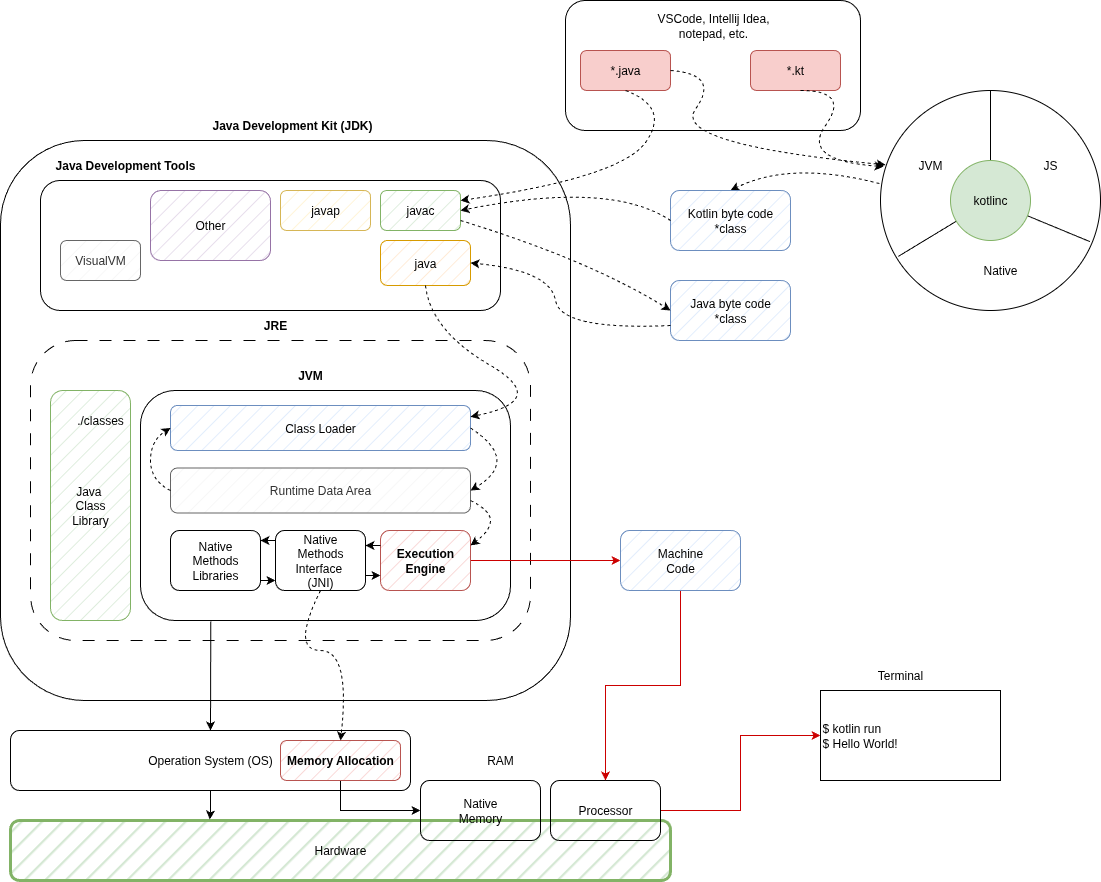

The diagram above was exported from draw.io. Its source (the exported page's mxGraphModel, read from the mxfile embedded in the PNG):
<mxGraphModel dx="1667" dy="933" grid="1" gridSize="10" guides="1" tooltips="1" connect="1" arrows="1" fold="1" page="1" pageScale="1" pageWidth="850" pageHeight="1100" math="0" shadow="0">
  <root>
    <mxCell id="0" />
    <mxCell id="1" parent="0" />
    <mxCell id="zqpEWKELfQ2SnmQN7NkH-31" value="" style="ellipse;whiteSpace=wrap;html=1;aspect=fixed;" parent="1" vertex="1">
      <mxGeometry x="980" y="280" width="220" height="220" as="geometry" />
    </mxCell>
    <mxCell id="zqpEWKELfQ2SnmQN7NkH-1" value="" style="rounded=1;whiteSpace=wrap;html=1;" parent="1" vertex="1">
      <mxGeometry x="100" y="330" width="570" height="560" as="geometry" />
    </mxCell>
    <mxCell id="zqpEWKELfQ2SnmQN7NkH-7" value="" style="rounded=1;whiteSpace=wrap;html=1;fillColor=none;" parent="1" vertex="1">
      <mxGeometry x="140" y="370" width="460" height="130" as="geometry" />
    </mxCell>
    <mxCell id="zqpEWKELfQ2SnmQN7NkH-17" value="" style="rounded=1;whiteSpace=wrap;html=1;fillColor=none;shadow=0;" parent="1" vertex="1">
      <mxGeometry x="665" y="190" width="295" height="130" as="geometry" />
    </mxCell>
    <mxCell id="zqpEWKELfQ2SnmQN7NkH-2" value="VisualVM" style="rounded=1;whiteSpace=wrap;html=1;fillStyle=hatch;fillColor=#f5f5f5;strokeColor=#666666;fontColor=#333333;" parent="1" vertex="1">
      <mxGeometry x="160" y="430" width="80" height="40" as="geometry" />
    </mxCell>
    <mxCell id="zqpEWKELfQ2SnmQN7NkH-3" value="Other" style="rounded=1;whiteSpace=wrap;html=1;fillColor=#e1d5e7;strokeColor=#9673a6;fillStyle=hatch;" parent="1" vertex="1">
      <mxGeometry x="250" y="380" width="120" height="70" as="geometry" />
    </mxCell>
    <mxCell id="zqpEWKELfQ2SnmQN7NkH-4" value="javap" style="rounded=1;whiteSpace=wrap;html=1;fillColor=#fff2cc;strokeColor=#d6b656;fillStyle=hatch;" parent="1" vertex="1">
      <mxGeometry x="380" y="380" width="90" height="40" as="geometry" />
    </mxCell>
    <mxCell id="zqpEWKELfQ2SnmQN7NkH-5" value="java" style="rounded=1;whiteSpace=wrap;html=1;fillColor=#ffe6cc;strokeColor=#d79b00;fillStyle=hatch;" parent="1" vertex="1">
      <mxGeometry x="480" y="430" width="90" height="45" as="geometry" />
    </mxCell>
    <mxCell id="zqpEWKELfQ2SnmQN7NkH-6" value="javac" style="rounded=1;whiteSpace=wrap;html=1;fillStyle=hatch;fillColor=#d5e8d4;strokeColor=#82b366;" parent="1" vertex="1">
      <mxGeometry x="480" y="380" width="80" height="40" as="geometry" />
    </mxCell>
    <mxCell id="zqpEWKELfQ2SnmQN7NkH-8" value="&lt;b&gt;Java Development Tools&lt;/b&gt;" style="text;html=1;align=center;verticalAlign=middle;whiteSpace=wrap;rounded=0;" parent="1" vertex="1">
      <mxGeometry x="150" y="340" width="150" height="30" as="geometry" />
    </mxCell>
    <mxCell id="zqpEWKELfQ2SnmQN7NkH-9" value="&lt;b&gt;Java Development Kit (JDK)&lt;/b&gt;" style="text;html=1;align=center;verticalAlign=middle;whiteSpace=wrap;rounded=0;" parent="1" vertex="1">
      <mxGeometry x="302.5" y="300" width="177.5" height="30" as="geometry" />
    </mxCell>
    <mxCell id="zqpEWKELfQ2SnmQN7NkH-10" value="*.kt" style="rounded=1;whiteSpace=wrap;html=1;fillColor=#f8cecc;strokeColor=#b85450;" parent="1" vertex="1">
      <mxGeometry x="850" y="240" width="90" height="40" as="geometry" />
    </mxCell>
    <mxCell id="zqpEWKELfQ2SnmQN7NkH-15" value="*.java" style="rounded=1;whiteSpace=wrap;html=1;fillColor=#f8cecc;strokeColor=#b85450;" parent="1" vertex="1">
      <mxGeometry x="680" y="240" width="90" height="40" as="geometry" />
    </mxCell>
    <mxCell id="zqpEWKELfQ2SnmQN7NkH-18" value="VSCode, Intellij Idea, notepad, etc." style="text;html=1;align=center;verticalAlign=middle;whiteSpace=wrap;rounded=0;" parent="1" vertex="1">
      <mxGeometry x="752.5" y="200" width="120" height="30" as="geometry" />
    </mxCell>
    <mxCell id="zqpEWKELfQ2SnmQN7NkH-21" value="Java byte code&lt;div&gt;*class&lt;/div&gt;" style="rounded=1;whiteSpace=wrap;html=1;fillColor=#dae8fc;fillStyle=hatch;strokeColor=#6c8ebf;" parent="1" vertex="1">
      <mxGeometry x="770" y="470" width="120" height="60" as="geometry" />
    </mxCell>
    <mxCell id="zqpEWKELfQ2SnmQN7NkH-22" value="" style="curved=1;endArrow=classic;html=1;rounded=0;entryX=0.014;entryY=0.346;entryDx=0;entryDy=0;dashed=1;entryPerimeter=0;" parent="1" target="zqpEWKELfQ2SnmQN7NkH-31" edge="1">
      <mxGeometry width="50" height="50" relative="1" as="geometry">
        <mxPoint x="900" y="280" as="sourcePoint" />
        <mxPoint x="990" y="350" as="targetPoint" />
        <Array as="points">
          <mxPoint x="950" y="280" />
          <mxPoint x="900" y="350" />
        </Array>
      </mxGeometry>
    </mxCell>
    <mxCell id="zqpEWKELfQ2SnmQN7NkH-23" value="" style="curved=1;endArrow=classic;html=1;rounded=0;dashed=1;exitX=0.5;exitY=1;exitDx=0;exitDy=0;entryX=1;entryY=0.25;entryDx=0;entryDy=0;" parent="1" source="zqpEWKELfQ2SnmQN7NkH-15" target="zqpEWKELfQ2SnmQN7NkH-6" edge="1">
      <mxGeometry width="50" height="50" relative="1" as="geometry">
        <mxPoint x="720" y="297" as="sourcePoint" />
        <mxPoint x="760" y="370" as="targetPoint" />
        <Array as="points">
          <mxPoint x="770" y="297" />
          <mxPoint x="720" y="367" />
        </Array>
      </mxGeometry>
    </mxCell>
    <mxCell id="zqpEWKELfQ2SnmQN7NkH-24" value="" style="curved=1;endArrow=classic;html=1;rounded=0;exitX=-0.005;exitY=0.423;exitDx=0;exitDy=0;entryX=0.5;entryY=0;entryDx=0;entryDy=0;exitPerimeter=0;dashed=1;" parent="1" source="zqpEWKELfQ2SnmQN7NkH-31" target="zqpEWKELfQ2SnmQN7NkH-27" edge="1">
      <mxGeometry width="50" height="50" relative="1" as="geometry">
        <mxPoint x="990" y="380" as="sourcePoint" />
        <mxPoint x="880" y="360" as="targetPoint" />
        <Array as="points">
          <mxPoint x="890" y="350" />
        </Array>
      </mxGeometry>
    </mxCell>
    <mxCell id="zqpEWKELfQ2SnmQN7NkH-25" value="" style="curved=1;endArrow=classic;html=1;rounded=0;exitX=1;exitY=0.75;exitDx=0;exitDy=0;entryX=0;entryY=0.5;entryDx=0;entryDy=0;dashed=1;" parent="1" source="zqpEWKELfQ2SnmQN7NkH-6" target="zqpEWKELfQ2SnmQN7NkH-21" edge="1">
      <mxGeometry width="50" height="50" relative="1" as="geometry">
        <mxPoint x="620" y="440" as="sourcePoint" />
        <mxPoint x="670" y="390" as="targetPoint" />
        <Array as="points">
          <mxPoint x="690" y="450" />
        </Array>
      </mxGeometry>
    </mxCell>
    <mxCell id="zqpEWKELfQ2SnmQN7NkH-26" value="" style="curved=1;endArrow=classic;html=1;rounded=0;entryX=0.023;entryY=0.338;entryDx=0;entryDy=0;dashed=1;exitX=1;exitY=0.5;exitDx=0;exitDy=0;entryPerimeter=0;" parent="1" source="zqpEWKELfQ2SnmQN7NkH-15" target="zqpEWKELfQ2SnmQN7NkH-31" edge="1">
      <mxGeometry width="50" height="50" relative="1" as="geometry">
        <mxPoint x="770" y="263.5" as="sourcePoint" />
        <mxPoint x="990" y="350" as="targetPoint" />
        <Array as="points">
          <mxPoint x="820" y="263.5" />
          <mxPoint x="770" y="333.5" />
        </Array>
      </mxGeometry>
    </mxCell>
    <mxCell id="zqpEWKELfQ2SnmQN7NkH-27" value="Kotlin byte code&lt;div&gt;*class&lt;/div&gt;" style="rounded=1;whiteSpace=wrap;html=1;fillColor=#dae8fc;fillStyle=hatch;strokeColor=#6c8ebf;" parent="1" vertex="1">
      <mxGeometry x="770" y="380" width="120" height="60" as="geometry" />
    </mxCell>
    <mxCell id="zqpEWKELfQ2SnmQN7NkH-28" value="" style="curved=1;endArrow=classic;html=1;rounded=0;exitX=0;exitY=0.5;exitDx=0;exitDy=0;entryX=1;entryY=0.5;entryDx=0;entryDy=0;dashed=1;" parent="1" source="zqpEWKELfQ2SnmQN7NkH-27" target="zqpEWKELfQ2SnmQN7NkH-6" edge="1">
      <mxGeometry width="50" height="50" relative="1" as="geometry">
        <mxPoint x="800" y="400" as="sourcePoint" />
        <mxPoint x="700" y="400" as="targetPoint" />
        <Array as="points">
          <mxPoint x="710" y="370" />
        </Array>
      </mxGeometry>
    </mxCell>
    <mxCell id="zqpEWKELfQ2SnmQN7NkH-32" value="" style="endArrow=none;html=1;rounded=0;entryX=0.5;entryY=0;entryDx=0;entryDy=0;" parent="1" source="zqpEWKELfQ2SnmQN7NkH-29" target="zqpEWKELfQ2SnmQN7NkH-31" edge="1">
      <mxGeometry width="50" height="50" relative="1" as="geometry">
        <mxPoint x="1090" y="390" as="sourcePoint" />
        <mxPoint x="1140" y="350" as="targetPoint" />
      </mxGeometry>
    </mxCell>
    <mxCell id="zqpEWKELfQ2SnmQN7NkH-33" value="" style="endArrow=none;html=1;rounded=0;exitX=0.081;exitY=0.754;exitDx=0;exitDy=0;exitPerimeter=0;" parent="1" source="zqpEWKELfQ2SnmQN7NkH-31" edge="1">
      <mxGeometry width="50" height="50" relative="1" as="geometry">
        <mxPoint x="1080" y="450" as="sourcePoint" />
        <mxPoint x="1090" y="390" as="targetPoint" />
      </mxGeometry>
    </mxCell>
    <mxCell id="zqpEWKELfQ2SnmQN7NkH-34" value="" style="endArrow=none;html=1;rounded=0;exitX=0.952;exitY=0.687;exitDx=0;exitDy=0;exitPerimeter=0;" parent="1" source="zqpEWKELfQ2SnmQN7NkH-31" edge="1">
      <mxGeometry width="50" height="50" relative="1" as="geometry">
        <mxPoint x="1190.1" y="424.22" as="sourcePoint" />
        <mxPoint x="1090" y="390" as="targetPoint" />
      </mxGeometry>
    </mxCell>
    <mxCell id="zqpEWKELfQ2SnmQN7NkH-35" value="" style="endArrow=none;html=1;rounded=0;entryX=0.5;entryY=0;entryDx=0;entryDy=0;" parent="1" target="zqpEWKELfQ2SnmQN7NkH-29" edge="1">
      <mxGeometry width="50" height="50" relative="1" as="geometry">
        <mxPoint x="1090" y="390" as="sourcePoint" />
        <mxPoint x="1090" y="280" as="targetPoint" />
      </mxGeometry>
    </mxCell>
    <mxCell id="zqpEWKELfQ2SnmQN7NkH-29" value="kotlinc" style="ellipse;whiteSpace=wrap;html=1;aspect=fixed;fillStyle=auto;fillColor=#d5e8d4;strokeColor=#82b366;" parent="1" vertex="1">
      <mxGeometry x="1050" y="350" width="80" height="80" as="geometry" />
    </mxCell>
    <mxCell id="zqpEWKELfQ2SnmQN7NkH-36" value="JVM" style="text;html=1;align=center;verticalAlign=middle;whiteSpace=wrap;rounded=0;" parent="1" vertex="1">
      <mxGeometry x="1000" y="340" width="60" height="30" as="geometry" />
    </mxCell>
    <mxCell id="zqpEWKELfQ2SnmQN7NkH-37" value="JS" style="text;html=1;align=center;verticalAlign=middle;whiteSpace=wrap;rounded=0;" parent="1" vertex="1">
      <mxGeometry x="1120" y="340" width="60" height="30" as="geometry" />
    </mxCell>
    <mxCell id="zqpEWKELfQ2SnmQN7NkH-38" value="Native" style="text;html=1;align=center;verticalAlign=middle;whiteSpace=wrap;rounded=0;" parent="1" vertex="1">
      <mxGeometry x="1070" y="445" width="60" height="30" as="geometry" />
    </mxCell>
    <mxCell id="zqpEWKELfQ2SnmQN7NkH-39" value="" style="rounded=1;whiteSpace=wrap;html=1;dashed=1;dashPattern=12 12;" parent="1" vertex="1">
      <mxGeometry x="130" y="530" width="500" height="300" as="geometry" />
    </mxCell>
    <mxCell id="zqpEWKELfQ2SnmQN7NkH-40" value="&lt;b&gt;JRE&lt;/b&gt;" style="text;html=1;align=center;verticalAlign=middle;whiteSpace=wrap;rounded=0;" parent="1" vertex="1">
      <mxGeometry x="345" y="500" width="60" height="30" as="geometry" />
    </mxCell>
    <mxCell id="zqpEWKELfQ2SnmQN7NkH-41" value="Java&amp;nbsp;&lt;div&gt;Class&lt;br&gt;Library&lt;/div&gt;" style="rounded=1;whiteSpace=wrap;html=1;fillStyle=hatch;fillColor=#d5e8d4;strokeColor=#82b366;" parent="1" vertex="1">
      <mxGeometry x="150" y="580" width="80" height="230" as="geometry" />
    </mxCell>
    <mxCell id="zqpEWKELfQ2SnmQN7NkH-42" value="./classes" style="text;html=1;align=center;verticalAlign=middle;whiteSpace=wrap;rounded=0;" parent="1" vertex="1">
      <mxGeometry x="170" y="595" width="60" height="30" as="geometry" />
    </mxCell>
    <mxCell id="zqpEWKELfQ2SnmQN7NkH-43" value="" style="rounded=1;whiteSpace=wrap;html=1;" parent="1" vertex="1">
      <mxGeometry x="240" y="580" width="370" height="230" as="geometry" />
    </mxCell>
    <mxCell id="zqpEWKELfQ2SnmQN7NkH-44" value="&lt;b&gt;JVM&lt;/b&gt;" style="text;html=1;align=center;verticalAlign=middle;whiteSpace=wrap;rounded=0;" parent="1" vertex="1">
      <mxGeometry x="380" y="550" width="60" height="30" as="geometry" />
    </mxCell>
    <mxCell id="zqpEWKELfQ2SnmQN7NkH-45" value="Class Loader" style="rounded=1;whiteSpace=wrap;html=1;fillColor=#dae8fc;strokeColor=#6c8ebf;fillStyle=hatch;" parent="1" vertex="1">
      <mxGeometry x="270" y="595" width="300" height="45" as="geometry" />
    </mxCell>
    <mxCell id="zqpEWKELfQ2SnmQN7NkH-46" value="Runtime Data Area" style="rounded=1;whiteSpace=wrap;html=1;fillColor=#f5f5f5;fontColor=#333333;strokeColor=#666666;fillStyle=hatch;" parent="1" vertex="1">
      <mxGeometry x="270" y="657.5" width="300" height="45" as="geometry" />
    </mxCell>
    <mxCell id="zqpEWKELfQ2SnmQN7NkH-47" value="Native&lt;div&gt;Methods&lt;br&gt;Libraries&lt;/div&gt;" style="rounded=1;whiteSpace=wrap;html=1;" parent="1" vertex="1">
      <mxGeometry x="270" y="720" width="90" height="60" as="geometry" />
    </mxCell>
    <mxCell id="zqpEWKELfQ2SnmQN7NkH-48" value="Native&lt;div&gt;Methods&lt;br&gt;Interface&amp;nbsp;&lt;/div&gt;&lt;div&gt;(JNI)&lt;/div&gt;" style="rounded=1;whiteSpace=wrap;html=1;" parent="1" vertex="1">
      <mxGeometry x="375" y="720" width="90" height="60" as="geometry" />
    </mxCell>
    <mxCell id="zqpEWKELfQ2SnmQN7NkH-64" style="edgeStyle=orthogonalEdgeStyle;rounded=0;orthogonalLoop=1;jettySize=auto;html=1;entryX=0;entryY=0.5;entryDx=0;entryDy=0;strokeColor=#CC0000;" parent="1" source="zqpEWKELfQ2SnmQN7NkH-49" target="zqpEWKELfQ2SnmQN7NkH-55" edge="1">
      <mxGeometry relative="1" as="geometry" />
    </mxCell>
    <mxCell id="zqpEWKELfQ2SnmQN7NkH-49" value="&lt;b&gt;Execution&lt;/b&gt;&lt;div&gt;&lt;b&gt;Engine&lt;/b&gt;&lt;/div&gt;" style="rounded=1;whiteSpace=wrap;html=1;fillColor=#f8cecc;strokeColor=#b85450;fillStyle=hatch;" parent="1" vertex="1">
      <mxGeometry x="480" y="720" width="90" height="60" as="geometry" />
    </mxCell>
    <mxCell id="zqpEWKELfQ2SnmQN7NkH-50" value="Operation System (OS)" style="rounded=1;whiteSpace=wrap;html=1;" parent="1" vertex="1">
      <mxGeometry x="110" y="920" width="400" height="60" as="geometry" />
    </mxCell>
    <mxCell id="zqpEWKELfQ2SnmQN7NkH-51" value="Hardware" style="rounded=1;whiteSpace=wrap;html=1;fillColor=#d5e8d4;strokeColor=#82b366;fillStyle=hatch;strokeWidth=3;" parent="1" vertex="1">
      <mxGeometry x="110" y="1010" width="660" height="60" as="geometry" />
    </mxCell>
    <mxCell id="zqpEWKELfQ2SnmQN7NkH-76" style="edgeStyle=orthogonalEdgeStyle;rounded=0;orthogonalLoop=1;jettySize=auto;html=1;entryX=0;entryY=0.5;entryDx=0;entryDy=0;" parent="1" source="zqpEWKELfQ2SnmQN7NkH-52" target="zqpEWKELfQ2SnmQN7NkH-53" edge="1">
      <mxGeometry relative="1" as="geometry">
        <mxPoint x="490" y="990" as="targetPoint" />
        <Array as="points">
          <mxPoint x="440" y="1000" />
        </Array>
      </mxGeometry>
    </mxCell>
    <mxCell id="zqpEWKELfQ2SnmQN7NkH-52" value="&lt;b&gt;Memory Allocation&lt;/b&gt;" style="rounded=1;whiteSpace=wrap;html=1;fillColor=#f8cecc;strokeColor=#b85450;fillStyle=hatch;" parent="1" vertex="1">
      <mxGeometry x="380" y="930" width="120" height="40" as="geometry" />
    </mxCell>
    <mxCell id="zqpEWKELfQ2SnmQN7NkH-53" value="Native&lt;div&gt;Memory&lt;/div&gt;" style="rounded=1;whiteSpace=wrap;html=1;fillColor=none;" parent="1" vertex="1">
      <mxGeometry x="520" y="970" width="120" height="60" as="geometry" />
    </mxCell>
    <mxCell id="zqpEWKELfQ2SnmQN7NkH-67" style="edgeStyle=orthogonalEdgeStyle;rounded=0;orthogonalLoop=1;jettySize=auto;html=1;entryX=0;entryY=0.5;entryDx=0;entryDy=0;strokeColor=#CC0000;" parent="1" source="zqpEWKELfQ2SnmQN7NkH-54" target="zqpEWKELfQ2SnmQN7NkH-57" edge="1">
      <mxGeometry relative="1" as="geometry" />
    </mxCell>
    <mxCell id="zqpEWKELfQ2SnmQN7NkH-54" value="Processor" style="rounded=1;whiteSpace=wrap;html=1;fillColor=none;" parent="1" vertex="1">
      <mxGeometry x="650" y="970" width="110" height="60" as="geometry" />
    </mxCell>
    <mxCell id="zqpEWKELfQ2SnmQN7NkH-65" style="edgeStyle=orthogonalEdgeStyle;rounded=0;orthogonalLoop=1;jettySize=auto;html=1;strokeColor=#CC0000;" parent="1" source="zqpEWKELfQ2SnmQN7NkH-55" target="zqpEWKELfQ2SnmQN7NkH-54" edge="1">
      <mxGeometry relative="1" as="geometry" />
    </mxCell>
    <mxCell id="zqpEWKELfQ2SnmQN7NkH-55" value="Machine&lt;div&gt;Code&lt;/div&gt;" style="rounded=1;whiteSpace=wrap;html=1;fillColor=#dae8fc;fillStyle=hatch;strokeColor=#6c8ebf;" parent="1" vertex="1">
      <mxGeometry x="720" y="720" width="120" height="60" as="geometry" />
    </mxCell>
    <mxCell id="zqpEWKELfQ2SnmQN7NkH-57" value="&lt;div&gt;$ kotlin run&lt;/div&gt;&lt;div&gt;&lt;span style=&quot;background-color: transparent; color: light-dark(rgb(0, 0, 0), rgb(255, 255, 255));&quot;&gt;$ Hello World!&lt;/span&gt;&lt;/div&gt;" style="rounded=0;whiteSpace=wrap;html=1;align=left;" parent="1" vertex="1">
      <mxGeometry x="920" y="880" width="180" height="90" as="geometry" />
    </mxCell>
    <mxCell id="zqpEWKELfQ2SnmQN7NkH-58" value="Terminal" style="text;html=1;align=center;verticalAlign=middle;whiteSpace=wrap;rounded=0;" parent="1" vertex="1">
      <mxGeometry x="970" y="850" width="60" height="30" as="geometry" />
    </mxCell>
    <mxCell id="zqpEWKELfQ2SnmQN7NkH-59" value="" style="curved=1;endArrow=classic;html=1;rounded=0;exitX=0;exitY=0.75;exitDx=0;exitDy=0;entryX=1;entryY=0.5;entryDx=0;entryDy=0;dashed=1;" parent="1" source="zqpEWKELfQ2SnmQN7NkH-21" target="zqpEWKELfQ2SnmQN7NkH-5" edge="1">
      <mxGeometry width="50" height="50" relative="1" as="geometry">
        <mxPoint x="690" y="540" as="sourcePoint" />
        <mxPoint x="740" y="490" as="targetPoint" />
        <Array as="points">
          <mxPoint x="660" y="520" />
          <mxPoint x="650" y="460" />
        </Array>
      </mxGeometry>
    </mxCell>
    <mxCell id="zqpEWKELfQ2SnmQN7NkH-60" value="" style="curved=1;endArrow=classic;html=1;rounded=0;exitX=0.5;exitY=1;exitDx=0;exitDy=0;entryX=1;entryY=0.25;entryDx=0;entryDy=0;dashed=1;" parent="1" source="zqpEWKELfQ2SnmQN7NkH-5" target="zqpEWKELfQ2SnmQN7NkH-45" edge="1">
      <mxGeometry width="50" height="50" relative="1" as="geometry">
        <mxPoint x="690" y="590" as="sourcePoint" />
        <mxPoint x="740" y="540" as="targetPoint" />
        <Array as="points">
          <mxPoint x="530" y="520" />
          <mxPoint x="650" y="590" />
        </Array>
      </mxGeometry>
    </mxCell>
    <mxCell id="zqpEWKELfQ2SnmQN7NkH-61" value="" style="curved=1;endArrow=classic;html=1;rounded=0;exitX=0;exitY=0.5;exitDx=0;exitDy=0;entryX=0;entryY=0.5;entryDx=0;entryDy=0;dashed=1;" parent="1" source="zqpEWKELfQ2SnmQN7NkH-46" target="zqpEWKELfQ2SnmQN7NkH-45" edge="1">
      <mxGeometry width="50" height="50" relative="1" as="geometry">
        <mxPoint x="250" y="660" as="sourcePoint" />
        <mxPoint x="300" y="610" as="targetPoint" />
        <Array as="points">
          <mxPoint x="250" y="670" />
          <mxPoint x="250" y="630" />
        </Array>
      </mxGeometry>
    </mxCell>
    <mxCell id="zqpEWKELfQ2SnmQN7NkH-62" value="" style="curved=1;endArrow=classic;html=1;rounded=0;exitX=1;exitY=0.5;exitDx=0;exitDy=0;entryX=1;entryY=0.5;entryDx=0;entryDy=0;dashed=1;" parent="1" source="zqpEWKELfQ2SnmQN7NkH-45" target="zqpEWKELfQ2SnmQN7NkH-46" edge="1">
      <mxGeometry width="50" height="50" relative="1" as="geometry">
        <mxPoint x="600" y="650" as="sourcePoint" />
        <mxPoint x="650" y="600" as="targetPoint" />
        <Array as="points">
          <mxPoint x="620" y="650" />
        </Array>
      </mxGeometry>
    </mxCell>
    <mxCell id="zqpEWKELfQ2SnmQN7NkH-63" value="" style="curved=1;endArrow=classic;html=1;rounded=0;exitX=1;exitY=0.5;exitDx=0;exitDy=0;entryX=1;entryY=0.25;entryDx=0;entryDy=0;dashed=1;" parent="1" target="zqpEWKELfQ2SnmQN7NkH-49" edge="1">
      <mxGeometry width="50" height="50" relative="1" as="geometry">
        <mxPoint x="570" y="690" as="sourcePoint" />
        <mxPoint x="570" y="752" as="targetPoint" />
        <Array as="points">
          <mxPoint x="590" y="700" />
          <mxPoint x="590" y="720" />
        </Array>
      </mxGeometry>
    </mxCell>
    <mxCell id="zqpEWKELfQ2SnmQN7NkH-69" value="" style="endArrow=classic;html=1;rounded=0;exitX=1;exitY=0.75;exitDx=0;exitDy=0;entryX=0;entryY=0.75;entryDx=0;entryDy=0;" parent="1" source="zqpEWKELfQ2SnmQN7NkH-48" target="zqpEWKELfQ2SnmQN7NkH-49" edge="1">
      <mxGeometry width="50" height="50" relative="1" as="geometry">
        <mxPoint x="470" y="760" as="sourcePoint" />
        <mxPoint x="520" y="710" as="targetPoint" />
      </mxGeometry>
    </mxCell>
    <mxCell id="zqpEWKELfQ2SnmQN7NkH-70" value="" style="endArrow=classic;html=1;rounded=0;exitX=0;exitY=0.25;exitDx=0;exitDy=0;entryX=1;entryY=0.25;entryDx=0;entryDy=0;" parent="1" source="zqpEWKELfQ2SnmQN7NkH-49" target="zqpEWKELfQ2SnmQN7NkH-48" edge="1">
      <mxGeometry width="50" height="50" relative="1" as="geometry">
        <mxPoint x="480" y="740" as="sourcePoint" />
        <mxPoint x="530" y="690" as="targetPoint" />
      </mxGeometry>
    </mxCell>
    <mxCell id="zqpEWKELfQ2SnmQN7NkH-71" value="" style="endArrow=classic;html=1;rounded=0;exitX=1;exitY=0.75;exitDx=0;exitDy=0;entryX=0;entryY=0.75;entryDx=0;entryDy=0;" parent="1" edge="1">
      <mxGeometry width="50" height="50" relative="1" as="geometry">
        <mxPoint x="360" y="770" as="sourcePoint" />
        <mxPoint x="375" y="770" as="targetPoint" />
      </mxGeometry>
    </mxCell>
    <mxCell id="zqpEWKELfQ2SnmQN7NkH-72" value="" style="endArrow=classic;html=1;rounded=0;exitX=0;exitY=0.25;exitDx=0;exitDy=0;entryX=1;entryY=0.25;entryDx=0;entryDy=0;" parent="1" edge="1">
      <mxGeometry width="50" height="50" relative="1" as="geometry">
        <mxPoint x="375" y="730" as="sourcePoint" />
        <mxPoint x="360" y="730" as="targetPoint" />
      </mxGeometry>
    </mxCell>
    <mxCell id="zqpEWKELfQ2SnmQN7NkH-73" value="" style="endArrow=classic;html=1;rounded=0;entryX=0.5;entryY=0;entryDx=0;entryDy=0;exitX=0.19;exitY=1.004;exitDx=0;exitDy=0;exitPerimeter=0;" parent="1" source="zqpEWKELfQ2SnmQN7NkH-43" target="zqpEWKELfQ2SnmQN7NkH-50" edge="1">
      <mxGeometry width="50" height="50" relative="1" as="geometry">
        <mxPoint x="320" y="810" as="sourcePoint" />
        <mxPoint x="370" y="760" as="targetPoint" />
      </mxGeometry>
    </mxCell>
    <mxCell id="zqpEWKELfQ2SnmQN7NkH-74" value="" style="curved=1;endArrow=classic;html=1;rounded=0;exitX=0.5;exitY=1;exitDx=0;exitDy=0;entryX=0.5;entryY=0;entryDx=0;entryDy=0;dashed=1;" parent="1" source="zqpEWKELfQ2SnmQN7NkH-48" target="zqpEWKELfQ2SnmQN7NkH-52" edge="1">
      <mxGeometry width="50" height="50" relative="1" as="geometry">
        <mxPoint x="440" y="850" as="sourcePoint" />
        <mxPoint x="490" y="800" as="targetPoint" />
        <Array as="points">
          <mxPoint x="390" y="840" />
          <mxPoint x="450" y="840" />
        </Array>
      </mxGeometry>
    </mxCell>
    <mxCell id="zqpEWKELfQ2SnmQN7NkH-75" style="edgeStyle=orthogonalEdgeStyle;rounded=0;orthogonalLoop=1;jettySize=auto;html=1;entryX=0.302;entryY=-0.018;entryDx=0;entryDy=0;entryPerimeter=0;" parent="1" source="zqpEWKELfQ2SnmQN7NkH-50" target="zqpEWKELfQ2SnmQN7NkH-51" edge="1">
      <mxGeometry relative="1" as="geometry" />
    </mxCell>
    <mxCell id="zqpEWKELfQ2SnmQN7NkH-77" value="RAM" style="text;html=1;align=center;verticalAlign=middle;whiteSpace=wrap;rounded=0;" parent="1" vertex="1">
      <mxGeometry x="570" y="935" width="60" height="30" as="geometry" />
    </mxCell>
  </root>
</mxGraphModel>